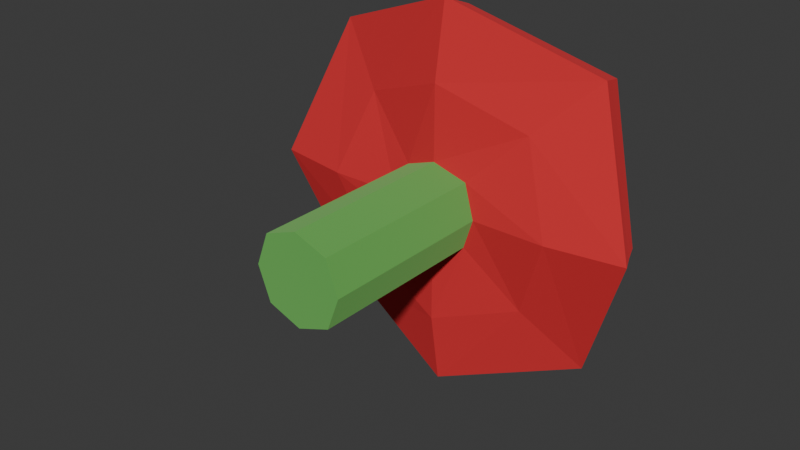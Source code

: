 # Source: Water_Sprayer.blend  (saved by Blender 4.4.30; exported with 4.5.12 LTS)
import bpy
from mathutils import Matrix  # noqa: F401  (used for matrix-valued properties, if any)

bpy.ops.wm.read_factory_settings(use_empty=True)
scene = bpy.context.scene
scene.name = 'Scene'

# ---- collections
col_collection = bpy.data.collections.new('Collection'); scene.collection.children.link(col_collection)

# ---- materials (node trees are filled in below, after node groups)
mat_material_001 = bpy.data.materials.new('Material.001')
mat_material_002 = bpy.data.materials.new('Material.002')

# ---- material node trees
mat_material_001.use_nodes = True; mat_material_001.node_tree.nodes.clear()
_N = mat_material_001.node_tree.nodes; _L = mat_material_001.node_tree.links
n0 = _N.new('ShaderNodeBsdfPrincipled'); n0.name = 'Principled BSDF'; n0.location = (10, 300)
n0.inputs[0].default_value = (0.3088, 0.6889, 0.2352, 1.0)
n0.inputs[1].default_value = 1.0
n0.inputs[2].default_value = 1.0
n1 = _N.new('ShaderNodeOutputMaterial'); n1.name = 'Material Output'; n1.location = (300, 300)
_L.new(n0.outputs[0], n1.inputs[0])
n1.is_active_output = True
mat_material_002.use_nodes = True; mat_material_002.node_tree.nodes.clear()
_N = mat_material_002.node_tree.nodes; _L = mat_material_002.node_tree.links
n0 = _N.new('ShaderNodeBsdfPrincipled'); n0.name = 'Principled BSDF'; n0.location = (10, 300)
n0.inputs[0].default_value = (0.8003, 0.04718, 0.05602, 1.0)
n0.inputs[1].default_value = 0.5
n0.inputs[2].default_value = 1.0
n1 = _N.new('ShaderNodeOutputMaterial'); n1.name = 'Material Output'; n1.location = (300, 300)
_L.new(n0.outputs[0], n1.inputs[0])
n1.is_active_output = True

# ---- world
world_world = bpy.data.worlds.new('World'); scene.world = world_world
world_world.use_nodes = True; world_world.node_tree.nodes.clear()
_N = world_world.node_tree.nodes; _L = world_world.node_tree.links
n0 = _N.new('ShaderNodeOutputWorld'); n0.name = 'World Output'; n0.location = (300, 300)
n1 = _N.new('ShaderNodeBackground'); n1.name = 'Background'; n1.location = (10, 300)
n1.inputs[0].default_value = (0.05088, 0.05088, 0.05088, 1.0)
_L.new(n1.outputs[0], n0.inputs[0])
n0.is_active_output = True
world_world.color = (0.05088, 0.05088, 0.05088)
world_world.sun_shadow_jitter_overblur = 0.0

# ---- meshes
me_cube_001 = bpy.data.meshes.new('Cube.001')
me_cube_001.from_pydata([(-0.141, 0.0002308, 0.141), (-0.141, 0.7806, 0.141), (-0.141, 0.0002308, -0.141), (-0.141, 0.7806, -0.141), (0.141, 0.0002308, 0.141), (0.141, 0.7806, 0.141), (0.141, 0.0002308, -0.141), (0.141, 0.7806, -0.141), (-0.6078, 0.9678, 0.6078), (-0.6078, 0.9678, -0.6078), (0.6078, 0.9678, -0.6078), (0.6078, 0.9678, 0.6078), (-0.5646, 1.119, 0.5646), (-0.5646, 1.119, -0.5646), (0.5646, 1.119, -0.5646), (0.5646, 1.119, 0.5646), (-0.3959, 1.084, 0.3959), (-0.3959, 1.084, -0.3959), (0.3959, 1.084, -0.3959), (0.3959, 1.084, 0.3959), (-0.2321, 0.9639, 0.2321), (-0.2321, 0.9639, -0.2321), (0.2321, 0.9639, -0.2321), (0.2321, 0.9639, 0.2321), (-0.1938, 0.0002308, 9.313e-10), (-0.141, 0.4083, 0.141), (-0.1938, 0.764, -5.96e-08), (-0.141, 0.4083, -0.141), (-9.313e-10, 0.0002308, -0.1938), (0.0, 0.764, -0.1938), (0.141, 0.4083, -0.141), (0.1938, 0.0002308, -9.313e-10), (0.1938, 0.764, -5.96e-08), (0.141, 0.4083, 0.141), (9.313e-10, 0.0002308, 0.1938), (0.0, 0.764, 0.1938), (-0.8357, 0.8143, -5.96e-08), (0.0, 0.8143, -0.8357), (0.8357, 0.8143, -6.147e-08), (0.0, 0.8143, 0.8357), (0.3744, 0.8461, -0.3744), (0.3744, 0.8461, 0.3744), (-0.3744, 0.8461, 0.3744), (-0.3744, 0.8461, -0.3744), (-0.7763, 0.9619, -4.098e-08), (1.118e-08, 0.9619, -0.7763), (0.7763, 0.9619, -1.863e-08), (-1.118e-08, 0.9619, 0.7763), (-0.5862, 1.041, 0.5862), (-0.5862, 1.041, -0.5862), (0.5862, 1.041, 0.5862), (0.5862, 1.041, -0.5862), (-0.5444, 0.9788, -8.196e-08), (-7.451e-09, 0.9788, -0.5444), (0.5444, 0.9788, -8.941e-08), (7.451e-09, 0.9788, 0.5444), (0.4803, 1.097, 0.4803), (-0.4803, 1.097, 0.4803), (-0.4803, 1.097, -0.4803), (0.4803, 1.097, -0.4803), (-0.3191, 0.9182, -6.333e-08), (1.863e-09, 0.9182, -0.3191), (0.3191, 0.9182, -6.333e-08), (-1.863e-09, 0.9182, 0.3191), (0.314, 1.019, -0.314), (0.314, 1.019, 0.314), (-0.314, 1.019, 0.314), (-0.314, 1.019, -0.314), (-0.1938, 0.4081, -2.747e-08), (9.313e-10, 0.4081, -0.1938), (0.1938, 0.4081, -2.794e-08), (-9.313e-10, 0.4081, 0.1938), (0.0, 0.0002308, -1.397e-09), (0.5148, 0.7631, -6.054e-08), (-0.806, 0.8834, -5.029e-08), (-0.5148, 0.7631, -5.96e-08), (0.0, 0.7631, 0.5148), (0.0, 0.7631, -0.5148), (-1.118e-08, 0.9629, 0.6604), (-5.588e-09, 0.8834, 0.806), (5.588e-09, 0.8834, -0.806), (0.806, 0.8834, -3.912e-08), (0.4318, 0.9444, -7.823e-08), (1.118e-08, 0.9629, -0.6604), (0.6604, 0.9629, -5.029e-08), (-0.6604, 0.9629, -7.078e-08), (0.0, 1.017, -6.286e-08), (-0.4318, 0.9444, -7.125e-08), (1.863e-09, 0.9444, 0.4318), (-1.863e-09, 0.9444, -0.4318)], [], [(0, 25, 68, 24), (25, 1, 26, 68), (68, 26, 3, 27), (24, 68, 27, 2), (2, 27, 69, 28), (27, 3, 29, 69), (69, 29, 7, 30), (28, 69, 30, 6), (6, 30, 70, 31), (30, 7, 32, 70), (70, 32, 5, 33), (31, 70, 33, 4), (4, 33, 71, 34), (33, 5, 35, 71), (71, 35, 1, 25), (34, 71, 25, 0), (2, 28, 72, 24), (28, 6, 31, 72), (72, 31, 4, 34), (24, 72, 34, 0), (5, 32, 73, 41), (32, 7, 40, 73), (73, 40, 10, 38), (41, 73, 38, 11), (9, 36, 74, 49), (36, 8, 48, 74), (74, 48, 12, 44), (49, 74, 44, 13), (3, 26, 75, 43), (26, 1, 42, 75), (75, 42, 8, 36), (43, 75, 36, 9), (1, 35, 76, 42), (35, 5, 41, 76), (76, 41, 11, 39), (42, 76, 39, 8), (7, 29, 77, 40), (29, 3, 43, 77), (77, 43, 9, 37), (40, 77, 37, 10), (12, 47, 78, 57), (47, 15, 56, 78), (78, 56, 19, 55), (57, 78, 55, 16), (8, 39, 79, 48), (39, 11, 50, 79), (79, 50, 15, 47), (48, 79, 47, 12), (10, 37, 80, 51), (37, 9, 49, 80), (80, 49, 13, 45), (51, 80, 45, 14), (11, 38, 81, 50), (38, 10, 51, 81), (81, 51, 14, 46), (50, 81, 46, 15), (19, 54, 82, 65), (54, 18, 64, 82), (82, 64, 22, 62), (65, 82, 62, 23), (14, 45, 83, 59), (45, 13, 58, 83), (83, 58, 17, 53), (59, 83, 53, 18), (15, 46, 84, 56), (46, 14, 59, 84), (84, 59, 18, 54), (56, 84, 54, 19), (13, 44, 85, 58), (44, 12, 57, 85), (85, 57, 16, 52), (58, 85, 52, 17), (22, 61, 86, 62), (61, 21, 60, 86), (86, 60, 20, 63), (62, 86, 63, 23), (17, 52, 87, 67), (52, 16, 66, 87), (87, 66, 20, 60), (67, 87, 60, 21), (16, 55, 88, 66), (55, 19, 65, 88), (88, 65, 23, 63), (66, 88, 63, 20), (18, 53, 89, 64), (53, 17, 67, 89), (89, 67, 21, 61), (64, 89, 61, 22)])
me_cube_001.polygons.foreach_set('material_index', [0, 0, 0, 0, 0, 0, 0, 0, 0, 0, 0, 0, 0, 0, 0, 0, 0, 0, 0, 0, 1, 1, 1, 1, 1, 1, 1, 1, 1, 1, 1, 1, 1, 1, 1, 1, 1, 1, 1, 1, 1, 1, 1, 1, 1, 1, 1, 1, 1, 1, 1, 1, 1, 1, 1, 1, 1, 1, 1, 1, 1, 1, 1, 1, 1, 1, 1, 1, 1, 1, 1, 1, 1, 1, 1, 1, 1, 1, 1, 1, 1, 1, 1, 1, 1, 1, 1, 1])
_k = {(2, 24): 1.0, (0, 24): 1.0, (1, 26): 1.0, (3, 26): 1.0, (6, 28): 1.0, (2, 28): 1.0, (3, 29): 1.0, (7, 29): 1.0, (4, 31): 1.0, (6, 31): 1.0, (7, 32): 1.0, (5, 32): 1.0, (0, 34): 1.0, (4, 34): 1.0, (5, 35): 1.0, (1, 35): 1.0, (8, 36): 1.0, (9, 36): 1.0, (9, 37): 1.0, (10, 37): 1.0, (10, 38): 1.0, (11, 38): 1.0, (11, 39): 1.0, (8, 39): 1.0, (12, 44): 1.0, (13, 44): 1.0, (13, 45): 1.0, (14, 45): 1.0, (14, 46): 1.0, (15, 46): 1.0, (15, 47): 1.0, (12, 47): 1.0, (16, 52): 1.0, (17, 52): 1.0, (17, 53): 1.0, (18, 53): 1.0, (18, 54): 1.0, (19, 54): 1.0, (19, 55): 1.0, (16, 55): 1.0, (20, 60): 1.0, (21, 60): 1.0, (21, 61): 1.0, (22, 61): 1.0, (22, 62): 1.0, (23, 62): 1.0, (23, 63): 1.0, (20, 63): 1.0}
me_cube_001.attributes.new('crease_edge', 'FLOAT', 'EDGE').data.foreach_set('value', [_k.get((min(e.vertices), max(e.vertices)), 0.0) for e in me_cube_001.edges])
_uv = me_cube_001.uv_layers.new(name='UVMap')
_uv.uv.foreach_set('vector', [0.375, 0.0, 0.5, 0.0, 0.5, 0.125, 0.375, 0.125, 0.5, 0.0, 0.625, 0.0, 0.625, 0.125, 0.5, 0.125, 0.5, 0.125, 0.625, 0.125, 0.625, 0.25, 0.5, 0.25, 0.375, 0.125, 0.5, 0.125, 0.5, 0.25, 0.375, 0.25, 0.375, 0.25, 0.5, 0.25, 0.5, 0.375, 0.375, 0.375, 0.5, 0.25, 0.625, 0.25, 0.625, 0.375, 0.5, 0.375, 0.5, 0.375, 0.625, 0.375, 0.625, 0.5, 0.5, 0.5, 0.375, 0.375, 0.5, 0.375, 0.5, 0.5, 0.375, 0.5, 0.375, 0.5, 0.5, 0.5, 0.5, 0.625, 0.375, 0.625, 0.5, 0.5, 0.625, 0.5, 0.625, 0.625, 0.5, 0.625, 0.5, 0.625, 0.625, 0.625, 0.625, 0.75, 0.5, 0.75, 0.375, 0.625, 0.5, 0.625, 0.5, 0.75, 0.375, 0.75, 0.375, 0.75, 0.5, 0.75, 0.5, 0.875, 0.375, 0.875, 0.5, 0.75, 0.625, 0.75, 0.625, 0.875, 0.5, 0.875, 0.5, 0.875, 0.625, 0.875, 0.625, 1.0, 0.5, 1.0, 0.375, 0.875, 0.5, 0.875, 0.5, 1.0, 0.375, 1.0, 0.125, 0.5, 0.25, 0.5, 0.25, 0.625, 0.125, 0.625, 0.25, 0.5, 0.375, 0.5, 0.375, 0.625, 0.25, 0.625, 0.25, 0.625, 0.375, 0.625, 0.375, 0.75, 0.25, 0.75, 0.125, 0.625, 0.25, 0.625, 0.25, 0.75, 0.125, 0.75, 0.625, 0.75, 0.625, 0.625, 0.625, 0.625, 0.625, 0.75, 0.625, 0.625, 0.625, 0.5, 0.625, 0.5, 0.625, 0.625, 0.625, 0.625, 0.625, 0.5, 0.625, 0.5, 0.625, 0.625, 0.625, 0.75, 0.625, 0.625, 0.625, 0.625, 0.625, 0.75, 0.625, 0.25, 0.625, 0.125, 0.625, 0.125, 0.625, 0.25, 0.625, 0.125, 0.625, 0.0, 0.625, 0.0, 0.625, 0.125, 0.625, 0.125, 0.625, 0.0, 0.625, 0.0, 0.625, 0.125, 0.625, 0.25, 0.625, 0.125, 0.625, 0.125, 0.625, 0.25, 0.625, 0.25, 0.625, 0.125, 0.625, 0.125, 0.625, 0.25, 0.625, 0.125, 0.625, 0.0, 0.625, 0.0, 0.625, 0.125, 0.625, 0.125, 0.625, 0.0, 0.625, 0.0, 0.625, 0.125, 0.625, 0.25, 0.625, 0.125, 0.625, 0.125, 0.625, 0.25, 0.625, 1.0, 0.625, 0.875, 0.625, 0.875, 0.625, 1.0, 0.625, 0.875, 0.625, 0.75, 0.625, 0.75, 0.625, 0.875, 0.625, 0.875, 0.625, 0.75, 0.625, 0.75, 0.625, 0.875, 0.625, 1.0, 0.625, 0.875, 0.625, 0.875, 0.625, 1.0, 0.625, 0.5, 0.625, 0.375, 0.625, 0.375, 0.625, 0.5, 0.625, 0.375, 0.625, 0.25, 0.625, 0.25, 0.625, 0.375, 0.625, 0.375, 0.625, 0.25, 0.625, 0.25, 0.625, 0.375, 0.625, 0.5, 0.625, 0.375, 0.625, 0.375, 0.625, 0.5, 0.625, 1.0, 0.625, 0.875, 0.625, 0.875, 0.625, 1.0, 0.625, 0.875, 0.625, 0.75, 0.625, 0.75, 0.625, 0.875, 0.625, 0.875, 0.625, 0.75, 0.625, 0.75, 0.625, 0.875, 0.625, 1.0, 0.625, 0.875, 0.625, 0.875, 0.625, 1.0, 0.625, 1.0, 0.625, 0.875, 0.625, 0.875, 0.625, 1.0, 0.625, 0.875, 0.625, 0.75, 0.625, 0.75, 0.625, 0.875, 0.625, 0.875, 0.625, 0.75, 0.625, 0.75, 0.625, 0.875, 0.625, 1.0, 0.625, 0.875, 0.625, 0.875, 0.625, 1.0, 0.625, 0.5, 0.625, 0.375, 0.625, 0.375, 0.625, 0.5, 0.625, 0.375, 0.625, 0.25, 0.625, 0.25, 0.625, 0.375, 0.625, 0.375, 0.625, 0.25, 0.625, 0.25, 0.625, 0.375, 0.625, 0.5, 0.625, 0.375, 0.625, 0.375, 0.625, 0.5, 0.625, 0.75, 0.625, 0.625, 0.625, 0.625, 0.625, 0.75, 0.625, 0.625, 0.625, 0.5, 0.625, 0.5, 0.625, 0.625, 0.625, 0.625, 0.625, 0.5, 0.625, 0.5, 0.625, 0.625, 0.625, 0.75, 0.625, 0.625, 0.625, 0.625, 0.625, 0.75, 0.625, 0.75, 0.625, 0.625, 0.625, 0.625, 0.625, 0.75, 0.625, 0.625, 0.625, 0.5, 0.625, 0.5, 0.625, 0.625, 0.625, 0.625, 0.625, 0.5, 0.625, 0.5, 0.625, 0.625, 0.625, 0.75, 0.625, 0.625, 0.625, 0.625, 0.625, 0.75, 0.625, 0.5, 0.625, 0.375, 0.625, 0.375, 0.625, 0.5, 0.625, 0.375, 0.625, 0.25, 0.625, 0.25, 0.625, 0.375, 0.625, 0.375, 0.625, 0.25, 0.625, 0.25, 0.625, 0.375, 0.625, 0.5, 0.625, 0.375, 0.625, 0.375, 0.625, 0.5, 0.625, 0.75, 0.625, 0.625, 0.625, 0.625, 0.625, 0.75, 0.625, 0.625, 0.625, 0.5, 0.625, 0.5, 0.625, 0.625, 0.625, 0.625, 0.625, 0.5, 0.625, 0.5, 0.625, 0.625, 0.625, 0.75, 0.625, 0.625, 0.625, 0.625, 0.625, 0.75, 0.625, 0.25, 0.625, 0.125, 0.625, 0.125, 0.625, 0.25, 0.625, 0.125, 0.625, 0.0, 0.625, 0.0, 0.625, 0.125, 0.625, 0.125, 0.625, 0.0, 0.625, 0.0, 0.625, 0.125, 0.625, 0.25, 0.625, 0.125, 0.625, 0.125, 0.625, 0.25, 0.625, 0.5, 0.75, 0.5, 0.75, 0.625, 0.625, 0.625, 0.75, 0.5, 0.875, 0.5, 0.875, 0.625, 0.75, 0.625, 0.75, 0.625, 0.875, 0.625, 0.875, 0.75, 0.75, 0.75, 0.625, 0.625, 0.75, 0.625, 0.75, 0.75, 0.625, 0.75, 0.625, 0.25, 0.625, 0.125, 0.625, 0.125, 0.625, 0.25, 0.625, 0.125, 0.625, 0.0, 0.625, 0.0, 0.625, 0.125, 0.625, 0.125, 0.625, 0.0, 0.625, 0.0, 0.625, 0.125, 0.625, 0.25, 0.625, 0.125, 0.625, 0.125, 0.625, 0.25, 0.625, 1.0, 0.625, 0.875, 0.625, 0.875, 0.625, 1.0, 0.625, 0.875, 0.625, 0.75, 0.625, 0.75, 0.625, 0.875, 0.625, 0.875, 0.625, 0.75, 0.625, 0.75, 0.625, 0.875, 0.625, 1.0, 0.625, 0.875, 0.625, 0.875, 0.625, 1.0, 0.625, 0.5, 0.625, 0.375, 0.625, 0.375, 0.625, 0.5, 0.625, 0.375, 0.625, 0.25, 0.625, 0.25, 0.625, 0.375, 0.625, 0.375, 0.625, 0.25, 0.625, 0.25, 0.625, 0.375, 0.625, 0.5, 0.625, 0.375, 0.625, 0.375, 0.625, 0.5])
me_cube_001.materials.append(mat_material_001)
me_cube_001.materials.append(mat_material_002)
me_cube_001.update()

# ---- objects
ob_cube = bpy.data.objects.new('Cube', me_cube_001)

# ---- transforms, parenting, visibility, modifiers, constraints
ob_cube.location = (0.0, 0.0, 0.0)

# ---- collection membership
col_collection.objects.link(ob_cube)

# ---- scene / render settings (as saved in the file)
scene.frame_start = 1; scene.frame_end = 250; scene.frame_set(1)
scene.render.engine = 'BLENDER_EEVEE_NEXT'
bpy.context.view_layer.update()

# ---- added for rendering (the .blend has no active camera and no usable light): camera, sun
cam_auto = bpy.data.cameras.new('AutoCamera')
cam_auto.lens = 50.0
cam_auto.sensor_width = 36.0
cam_auto.clip_end = 1000.0
ob_auto_camera = bpy.data.objects.new('AutoCamera', cam_auto)
scene.collection.objects.link(ob_auto_camera)
ob_auto_camera.location = (2.41955, -2.34392, 1.93564)
ob_auto_camera.rotation_euler = (1.09748, -7.21219e-08, 0.694738)
scene.camera = ob_auto_camera
light_auto_sun = bpy.data.lights.new('AutoSun', 'SUN')
light_auto_sun.energy = 3.0
light_auto_sun.angle = 0.0523599
ob_auto_sun = bpy.data.objects.new('AutoSun', light_auto_sun)
scene.collection.objects.link(ob_auto_sun)
ob_auto_sun.rotation_euler = (0.872665, 0.174533, 0.523599)
bpy.context.view_layer.update()
